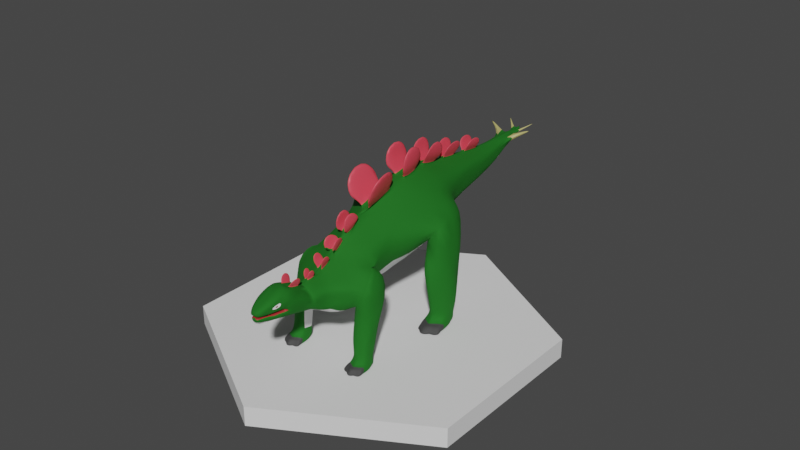 # Source: Stegosaurus.blend  (saved by Blender 3.0.42; exported with 4.5.12 LTS)
import bpy
from mathutils import Matrix  # noqa: F401  (used for matrix-valued properties, if any)

bpy.ops.wm.read_factory_settings(use_empty=True)
scene = bpy.context.scene
scene.name = 'Scene'

# ---- collections
col_collection = bpy.data.collections.new('Collection'); scene.collection.children.link(col_collection)

# ---- materials (node trees are filled in below, after node groups)
mat_green = bpy.data.materials.new('Green')
mat_green.use_transparent_shadow = False
mat_plates = bpy.data.materials.new('Plates')
mat_plates.use_transparent_shadow = False
mat_eyes = bpy.data.materials.new('Eyes')
mat_eyes.use_transparent_shadow = False
mat_lowerbody = bpy.data.materials.new('LowerBody')
mat_lowerbody.use_transparent_shadow = False
mat_spikes = bpy.data.materials.new('Spikes')
mat_spikes.use_transparent_shadow = False
mat_claw = bpy.data.materials.new('Claw')
mat_claw.use_transparent_shadow = False
mat_mouth = bpy.data.materials.new('Mouth')
mat_mouth.use_transparent_shadow = False

# ---- material node trees
mat_green.use_nodes = True; mat_green.node_tree.nodes.clear()
_N = mat_green.node_tree.nodes; _L = mat_green.node_tree.links
n0 = _N.new('ShaderNodeBsdfPrincipled'); n0.name = 'Principled BSDF'; n0.location = (10, 300)
n0.distribution = 'GGX'
n0.subsurface_method = 'RANDOM_WALK_SKIN'
n0.inputs[0].default_value = (0.01456, 0.1878, 0.01599, 1.0)
n0.inputs[1].default_value = 0.4862
n0.inputs[2].default_value = 0.85
n0.inputs[3].default_value = 1.45
n0.inputs[27].default_value = (0.0, 0.0, 0.0, 1.0)
n0.inputs[28].default_value = 1.0
n1 = _N.new('ShaderNodeOutputMaterial'); n1.name = 'Material Output'; n1.location = (300, 300)
_L.new(n0.outputs[0], n1.inputs[0])
n1.is_active_output = True
mat_plates.use_nodes = True; mat_plates.node_tree.nodes.clear()
_N = mat_plates.node_tree.nodes; _L = mat_plates.node_tree.links
n0 = _N.new('ShaderNodeBsdfPrincipled'); n0.name = 'Principled BSDF'; n0.location = (10, 300)
n0.distribution = 'GGX'
n0.subsurface_method = 'RANDOM_WALK_SKIN'
n0.inputs[0].default_value = (0.8, 0.06279, 0.0936, 1.0)
n0.inputs[3].default_value = 1.45
n0.inputs[27].default_value = (0.0, 0.0, 0.0, 1.0)
n0.inputs[28].default_value = 1.0
n1 = _N.new('ShaderNodeOutputMaterial'); n1.name = 'Material Output'; n1.location = (300, 300)
_L.new(n0.outputs[0], n1.inputs[0])
n1.is_active_output = True
mat_eyes.use_nodes = True; mat_eyes.node_tree.nodes.clear()
_N = mat_eyes.node_tree.nodes; _L = mat_eyes.node_tree.links
n0 = _N.new('ShaderNodeBsdfPrincipled'); n0.name = 'Principled BSDF'; n0.location = (10, 300)
n0.distribution = 'GGX'
n0.subsurface_method = 'RANDOM_WALK_SKIN'
n0.inputs[0].default_value = (0.2266, 0.07391, 0.0339, 1.0)
n0.inputs[3].default_value = 1.45
n0.inputs[27].default_value = (0.0, 0.0, 0.0, 1.0)
n0.inputs[28].default_value = 1.0
n1 = _N.new('ShaderNodeOutputMaterial'); n1.name = 'Material Output'; n1.location = (300, 300)
_L.new(n0.outputs[0], n1.inputs[0])
n1.is_active_output = True
mat_lowerbody.use_nodes = True; mat_lowerbody.node_tree.nodes.clear()
_N = mat_lowerbody.node_tree.nodes; _L = mat_lowerbody.node_tree.links
n0 = _N.new('ShaderNodeBsdfPrincipled'); n0.name = 'Principled BSDF'; n0.location = (10, 300)
n0.distribution = 'GGX'
n0.subsurface_method = 'RANDOM_WALK_SKIN'
n0.inputs[3].default_value = 1.45
n0.inputs[27].default_value = (0.0, 0.0, 0.0, 1.0)
n0.inputs[28].default_value = 1.0
n1 = _N.new('ShaderNodeOutputMaterial'); n1.name = 'Material Output'; n1.location = (300, 300)
_L.new(n0.outputs[0], n1.inputs[0])
n1.is_active_output = True
mat_spikes.use_nodes = True; mat_spikes.node_tree.nodes.clear()
_N = mat_spikes.node_tree.nodes; _L = mat_spikes.node_tree.links
n0 = _N.new('ShaderNodeBsdfPrincipled'); n0.name = 'Principled BSDF'; n0.location = (10, 300)
n0.distribution = 'GGX'
n0.subsurface_method = 'RANDOM_WALK_SKIN'
n0.inputs[0].default_value = (0.4412, 0.3998, 0.1424, 1.0)
n0.inputs[3].default_value = 1.45
n0.inputs[27].default_value = (0.0, 0.0, 0.0, 1.0)
n0.inputs[28].default_value = 1.0
n1 = _N.new('ShaderNodeOutputMaterial'); n1.name = 'Material Output'; n1.location = (300, 300)
_L.new(n0.outputs[0], n1.inputs[0])
n1.is_active_output = True
mat_claw.use_nodes = True; mat_claw.node_tree.nodes.clear()
_N = mat_claw.node_tree.nodes; _L = mat_claw.node_tree.links
n0 = _N.new('ShaderNodeBsdfPrincipled'); n0.name = 'Principled BSDF'; n0.location = (10, 300)
n0.distribution = 'GGX'
n0.subsurface_method = 'RANDOM_WALK_SKIN'
n0.inputs[0].default_value = (0.08689, 0.08689, 0.08689, 1.0)
n0.inputs[1].default_value = 0.7156
n0.inputs[2].default_value = 0.8028
n0.inputs[3].default_value = 1.45
n0.inputs[27].default_value = (0.0, 0.0, 0.0, 1.0)
n0.inputs[28].default_value = 1.0
n1 = _N.new('ShaderNodeOutputMaterial'); n1.name = 'Material Output'; n1.location = (300, 300)
_L.new(n0.outputs[0], n1.inputs[0])
n1.is_active_output = True
mat_mouth.use_nodes = True; mat_mouth.node_tree.nodes.clear()
_N = mat_mouth.node_tree.nodes; _L = mat_mouth.node_tree.links
n0 = _N.new('ShaderNodeBsdfPrincipled'); n0.name = 'Principled BSDF'; n0.location = (10, 300)
n0.distribution = 'GGX'
n0.subsurface_method = 'RANDOM_WALK_SKIN'
n0.inputs[0].default_value = (0.3626, 0.0254, 0.02454, 1.0)
n0.inputs[3].default_value = 1.45
n0.inputs[27].default_value = (0.0, 0.0, 0.0, 1.0)
n0.inputs[28].default_value = 1.0
n1 = _N.new('ShaderNodeOutputMaterial'); n1.name = 'Material Output'; n1.location = (300, 300)
_L.new(n0.outputs[0], n1.inputs[0])
n1.is_active_output = True

# ---- world
world_world = bpy.data.worlds.new('World'); scene.world = world_world
world_world.use_nodes = True; world_world.node_tree.nodes.clear()
_N = world_world.node_tree.nodes; _L = world_world.node_tree.links
n0 = _N.new('ShaderNodeOutputWorld'); n0.name = 'World Output'; n0.location = (300, 300)
n1 = _N.new('ShaderNodeBackground'); n1.name = 'Background'; n1.location = (10, 300)
n1.inputs[0].default_value = (0.05088, 0.05088, 0.05088, 1.0)
_L.new(n1.outputs[0], n0.inputs[0])
n0.is_active_output = True
world_world.color = (0.05088, 0.05088, 0.05088)
world_world.use_sun_shadow = False
world_world.sun_shadow_jitter_overblur = 0.0

# ---- meshes
me_cylinder = bpy.data.meshes.new('Cylinder')
me_cylinder.from_pydata([(3.899, 6.982, 2.685), (3.969, 4.195, 1.45), (6.395, 4.123, 1.534), (6.007, 6.979, 2.704), (5.952, 6.381, 3.513), (5.973, 4.895, 3.203), (3.964, 4.78, 3.127), (3.958, 6.391, 3.508), (3.169, 5.217, 13.25), (5.492, 0.4623, 12.03), (4.448, 4.908, 7.258), (3.921, 2.29, 6.487), (5.986, 2.399, 6.662), (6.725, 4.941, 7.111), (6.375, 3.65, 13.23), (3.303, 4.756, 14.57), (2.56, 5.611, 11.46), (3.812, 0.444, 9.633), (0.176, 5.25, 9.543), (0.09384, 2.528, 5.963), (4.607, -3.504, -0.9695), (4.575, -4.952, -1.118), (3.119, -4.921, -1.108), (3.151, -3.473, -0.9598), (2.725, -6.73, 2.473), (3.052, -4.43, 2.525), (4.801, -4.056, 7.231), (4.762, -6.027, 2.598), (4.892, -4.296, 2.609), (3.189, -5.987, 8.285), (4.594, -7.335, 5.758), (2.953, -3.157, -1.676), (2.845, -5.217, -2.515), (4.818, -5.259, -2.528), (4.809, -3.197, -1.688), (2.609, -4.144, 6.16), (-0.07992, -4.431, 2.269), (-0.05602, -3.691, 3.478), (-0.1168, -7.784, 7.531), (-0.08349, -6.877, 9.622), (3.021, -2.342, 7.912), (0.01578, -0.6477, 4.462), (2.876, -0.4588, 13.84), (3.194, 2.422, 15.46), (0.07614, -1.209, 15.35), (0.1521, 1.815, 17.02), (2.939, -4.023, 10.28), (-0.04388, -5.563, 11.34), (2.653, 5.352, 15.73), (2.539, 6.044, 13.81), (0.22, 6.399, 12.45), (2.54, 4.818, 16.6), (0.213, 4.474, 17.61), (1.581, 12.9, 18.9), (1.697, 13.37, 17.54), (0.4017, 13.4, 17.21), (1.498, 12.65, 19.27), (0.397, 12.38, 19.79), (4.613, 16.83, 23.29), (0.9902, 16.89, 21.11), (0.5048, 17.11, 20.76), (0.9129, 16.71, 21.52), (0.5004, 16.6, 21.71), (1.815, -8.292, 2.808), (-0.1686, -8.622, 2.454), (1.807, -9.046, 5.077), (-0.1603, -9.273, 5.799), (1.122, -10.18, 2.894), (-0.1964, -9.862, 2.26), (1.488, -10.57, 4.027), (-0.2018, -10.93, 4.896), (0.9656, -13.37, 2.236), (-0.2653, -12.98, 1.957), (0.8721, -14.56, 3.211), (-0.2654, -13.96, 5.099), (0.8322, -14.58, 3.35), (0.1954, -15.44, 1.611), (-0.3178, -15.18, 1.164), (0.7896, -14.81, 3.09), (-0.3346, -16.37, 2.467), (0.7533, -14.84, 3.199), (1.388, -10.38, 3.338), (1.706, -8.737, 4.352), (0.2119, -15.63, 1.915), (1.232, -13.52, 2.888), (-0.3319, -15.93, 1.463), (1.108, -13.63, 2.916), (0.1564, -8.25, 7.006), (-0.3348, -16.18, 1.836), (-0.3343, -16.14, 1.771), (-0.2706, -13.54, 2.953), (0.4179, -15.66, 2.012), (-0.2718, -13.64, 3.114), (4.849, 3.321, 1.314), (4.888, 4.019, 2.808), (4.83, 1.536, 6.173), (3.744, -5.216, -1.421), (3.82, -5.721, -2.673), (4.728, -5.129, -1.824), (3.332, -5.459, -2.617), (2.949, -5.09, -1.812), (4.319, -5.48, -2.624), (3.827, -5.573, -2.015), (3.388, -5.332, -1.914), (4.278, -5.351, -1.92), (3.326, -5.721, -2.75), (2.739, -5.634, -2.713), (2.844, -5.439, -2.171), (4.313, -5.731, -2.752), (3.809, -6.163, -2.937), (3.816, -6.015, -2.279), (4.81, -5.57, -2.736), (4.72, -5.439, -2.032), (3.382, -5.574, -2.093), (4.272, -5.582, -2.094), (3.73, 4.429, 2.375), (6.176, 4.422, 2.39), (4.173, 3.7, 1.469), (6.103, 3.804, 2.069), (5.622, 3.698, 1.482), (6.321, 3.505, 1.213), (4.869, 3.67, 2.061), (5.522, 4.046, 2.225), (4.299, 4.05, 2.218), (4.105, 3.37, 1.135), (3.853, 3.434, 1.19), (5.584, 3.326, 1.156), (4.776, 2.752, 0.8784), (4.795, 3.052, 1.74), (4.073, 3.57, 2.028), (5.484, 3.625, 2.015), (4.232, 3.671, 1.999), (0.1939, -12.9, 4.706), (0.3033, -11.93, 4.862), (0.09358, -9.773, 5.656), (0.7011, -2.33, 14.14), (0.2255, -6.564, 9.864), (0.6817, 0.8365, 16.33), (0.5214, -4.301, 12.29), (0.4768, 4.035, 17.36), (0.4833, 10.9, 19.32), (0.4976, 16.86, 20.48), (0.9642, 16.55, 21.14), (1.022, 16.65, 20.86), (0.9464, 16.44, 21.33), (0.5004, 16.6, 21.71), (0.9129, 16.71, 21.52), (0.9902, 16.89, 21.11), (0.5048, 17.11, 20.76), (1.319, -13.28, 4.104), (0.8389, -13.7, 4.857), (0.5387, -15.57, 3.304), (0.5368, 18.3, 21.74), (0.5349, 18.08, 22.14), (0.7573, 18.15, 22.01), (0.7816, 18.2, 21.88), (0.5592, 19.01, 22.8), (3.336, 19.55, 24.4), (0.8221, 18.01, 21.72), (0.7608, 17.96, 21.93), (-0.02962, -10.26, 5.369), (0.2014, -11.94, 4.879), (0.2815, -13.15, 5.121), (0.1204, -12.89, 4.751), (0.3606, -11.79, 5.331), (0.5066, -11.79, 5.336), (0.3943, -13.16, 5.08), (0.7138, -12.57, 6.158), (0.1161, -8.799, 6.301), (0.3516, -10.84, 4.803), (0.003439, -9.776, 5.678), (0.03174, -9.714, 6.002), (-0.09817, -10.25, 5.391), (-0.06218, -10.64, 5.557), (0.2013, -9.719, 6.009), (0.068, -10.66, 5.556), (0.2866, -10.65, 6.709), (0.2097, -7.66, 8.013), (0.196, -9.266, 5.801), (0.06823, -8.247, 6.991), (0.03311, -8.791, 6.288), (0.3338, -8.402, 7.476), (0.2798, -9.494, 6.855), (0.4585, -8.398, 7.496), (0.3972, -9.496, 6.875), (0.5166, -9.584, 8.028), (0.7191, -0.3899, 15.62), (0.4173, -5.747, 11.01), (0.3161, -2.331, 14.2), (0.2619, -4.344, 12.4), (1.005, -6.391, 13.17), (1.095, -3.062, 16.15), (1.467, -3.016, 16.12), (1.434, -6.32, 13.0), (2.073, -6.242, 16.76), (0.2218, -5.762, 11.02), (0.1462, -6.649, 9.928), (0.1437, -6.991, 9.014), (-0.03968, -5.351, 11.29), (0.3766, -7.554, 9.96), (0.3781, -5.879, 11.7), (0.5085, -7.42, 9.848), (0.7055, -5.853, 11.71), (0.2744, -8.173, 12.34), (0.0548, -6.989, 9.115), (0.01787, -7.648, 7.969), (0.3823, -7.755, 7.495), (0.4552, -6.652, 9.403), (0.2807, -7.296, 9.582), (0.2266, -8.261, 7.905), (0.5076, -8.278, 7.969), (0.4109, -7.299, 9.435), (0.6024, -9.005, 9.412), (0.4547, 0.7796, 16.43), (0.4185, -0.408, 15.66), (1.034, -1.145, 15.18), (0.4902, 2.305, 17.06), (0.9176, 0.9566, 18.41), (1.056, -2.082, 16.55), (1.441, -2.091, 16.33), (1.343, 1.126, 18.2), (1.086, -2.055, 19.87), (0.4045, 2.302, 17.08), (0.3986, 4.022, 17.4), (0.8435, 1.915, 16.8), (0.4257, 5.78, 17.91), (1.071, 1.457, 18.14), (1.061, 4.494, 18.7), (1.223, 1.463, 18.11), (1.199, 4.518, 18.64), (1.086, 2.751, 20.77), (0.3049, 8.44, 18.65), (0.4486, 7.177, 18.29), (0.3954, 7.164, 18.33), (0.3588, 5.775, 17.93), (0.6388, 4.55, 17.47), (0.4931, 9.204, 18.88), (0.7854, 7.667, 19.48), (0.7169, 5.064, 18.72), (0.8421, 5.072, 18.69), (0.8852, 7.691, 19.41), (1.154, 6.281, 20.72), (0.5863, 8.492, 18.58), (0.5302, 12.43, 19.71), (0.3593, 9.236, 18.85), (0.4187, 10.91, 19.35), (0.8776, 11.05, 20.31), (0.7934, 8.684, 19.61), (0.9473, 8.685, 19.56), (0.943, 11.08, 20.21), (0.9558, 9.585, 21.08), (0.1182, -16.21, 2.172), (0.9381, -14.44, 3.199), (0.8663, -14.48, 3.542), (0.6626, -14.96, 2.947), (0.7129, -14.98, 3.115), (0.1258, -15.88, 1.869), (0.09589, -15.66, 1.508), (0.6234, -14.38, 1.9), (-0.3003, -14.42, 1.339), (0.6653, -14.61, 2.355)], [], [(13, 5, 4), (11, 94, 95), (12, 94, 5), (7, 3, 0), (1, 129, 115), (116, 2, 3), (16, 9, 8), (6, 10, 7), (28, 21, 20), (0, 1, 115), (10, 17, 16), (13, 9, 12), (13, 16, 14), (12, 17, 95), (24, 37, 35), (30, 35, 24), (107, 103, 100), (21, 27, 96), (26, 35, 29), (25, 26, 28), (25, 20, 23), (25, 24, 35), (20, 31, 23), (31, 100, 22), (98, 33, 34), (17, 9, 40), (46, 207, 29), (177, 211, 210), (16, 50, 49), (48, 56, 51), (213, 218, 217), (46, 9, 42), (196, 201, 199), (189, 191, 188), (46, 215, 198), (43, 215, 42), (43, 9, 14), (15, 43, 14), (29, 206, 30), (27, 26, 30), (223, 226, 227), (55, 49, 50), (15, 51, 43), (53, 144, 56), (56, 243, 242), (65, 169, 69), (24, 64, 36), (142, 143, 58), (65, 206, 178), (40, 29, 35), (143, 60, 59), (141, 54, 55), (60, 145, 148), (67, 64, 63), (63, 30, 82), (87, 181, 183), (71, 81, 84), (149, 84, 81), (134, 175, 160), (169, 149, 69), (257, 77, 76), (76, 259, 258), (80, 73, 75), (74, 151, 150), (133, 166, 132), (82, 69, 81), (63, 81, 67), (260, 76, 258), (92, 91, 88), (11, 95, 17), (121, 130, 122), (22, 25, 23), (27, 24, 96), (112, 33, 98), (102, 114, 104), (99, 106, 32), (103, 102, 96), (104, 98, 96), (114, 111, 112), (105, 110, 113), (107, 105, 113), (110, 108, 114), (32, 107, 100), (111, 101, 33), (104, 112, 98), (108, 97, 101), (97, 105, 99), (113, 102, 103), (2, 118, 120), (123, 121, 94), (118, 126, 120), (121, 131, 128), (129, 124, 131), (128, 126, 130), (122, 116, 5), (128, 124, 127), (117, 125, 1), (123, 129, 131), (93, 126, 127), (119, 120, 126), (93, 124, 117), (122, 118, 116), (51, 224, 43), (8, 49, 15), (17, 18, 16), (62, 146, 145), (61, 144, 58), (143, 59, 58), (144, 142, 58), (59, 61, 58), (59, 148, 147), (61, 147, 146), (149, 253, 252), (151, 254, 255), (253, 151, 255), (91, 252, 254), (158, 155, 157), (154, 155, 156), (159, 154, 153), (152, 155, 158), (148, 153, 152), (152, 153, 156), (155, 152, 156), (153, 154, 156), (155, 154, 157), (146, 158, 159), (154, 159, 157), (159, 158, 157), (89, 256, 83), (34, 101, 99), (117, 1, 119), (40, 19, 17), (54, 48, 49), (143, 53, 54), (67, 72, 68), (29, 40, 46), (7, 13, 4), (8, 14, 16), (26, 29, 30), (144, 61, 62), (161, 169, 70), (132, 74, 150), (161, 74, 163), (133, 150, 169), (165, 164, 167), (132, 162, 163), (161, 162, 164), (133, 164, 165), (162, 166, 167), (164, 162, 167), (166, 165, 167), (170, 178, 66), (160, 70, 169), (172, 66, 70), (134, 169, 178), (173, 175, 176), (170, 173, 171), (160, 173, 172), (134, 171, 174), (171, 173, 176), (175, 174, 176), (174, 171, 176), (87, 38, 179), (180, 178, 168), (180, 38, 66), (168, 206, 87), (181, 182, 185), (179, 182, 181), (87, 184, 168), (168, 182, 180), (184, 183, 185), (183, 181, 185), (182, 184, 185), (188, 215, 44), (189, 44, 47), (189, 198, 138), (135, 198, 215), (193, 192, 194), (138, 190, 189), (135, 191, 192), (138, 192, 193), (192, 191, 194), (190, 193, 194), (191, 190, 194), (196, 47, 39), (136, 39, 207), (195, 198, 47), (187, 207, 198), (202, 200, 203), (187, 200, 202), (195, 199, 200), (187, 201, 136), (200, 199, 203), (201, 202, 203), (199, 201, 203), (205, 39, 38), (205, 206, 177), (204, 207, 39), (177, 207, 197), (211, 208, 212), (177, 209, 205), (205, 208, 204), (204, 211, 197), (208, 209, 212), (210, 211, 212), (209, 210, 212), (213, 44, 214), (214, 215, 186), (213, 224, 45), (137, 215, 224), (219, 220, 221), (137, 219, 186), (186, 218, 214), (213, 220, 137), (218, 219, 221), (220, 217, 221), (217, 218, 221), (223, 45, 222), (216, 45, 224), (139, 52, 223), (139, 224, 235), (226, 228, 230), (139, 228, 216), (216, 226, 222), (139, 227, 229), (229, 227, 230), (227, 226, 230), (228, 229, 230), (245, 247, 246), (232, 239, 225), (234, 231, 52), (234, 235, 225), (232, 235, 242), (232, 231, 233), (238, 239, 241), (233, 238, 237), (233, 240, 232), (225, 238, 234), (239, 240, 241), (237, 238, 241), (240, 237, 241), (140, 242, 243), (245, 231, 244), (245, 243, 57), (236, 231, 242), (246, 247, 250), (245, 249, 140), (140, 248, 236), (236, 247, 244), (247, 248, 250), (248, 249, 250), (249, 246, 250), (260, 71, 84), (91, 151, 251), (251, 79, 88), (75, 252, 253), (78, 255, 254), (80, 253, 255), (78, 252, 73), (258, 72, 71), (81, 69, 169), (83, 257, 76), (85, 256, 89), (41, 35, 37), (24, 22, 96), (88, 91, 251), (27, 30, 24), (86, 90, 84), (13, 12, 5), (11, 6, 94), (12, 95, 94), (7, 4, 3), (1, 125, 129), (3, 4, 5), (5, 116, 3), (16, 17, 9), (6, 11, 10), (28, 27, 21), (115, 6, 0), (6, 7, 0), (10, 11, 17), (13, 14, 9), (13, 10, 16), (12, 9, 17), (24, 36, 37), (30, 29, 35), (107, 113, 103), (25, 35, 26), (25, 28, 20), (20, 34, 31), (22, 23, 31), (31, 32, 100), (20, 21, 34), (21, 98, 34), (46, 198, 207), (177, 197, 211), (16, 18, 50), (48, 53, 56), (213, 214, 218), (46, 40, 9), (196, 136, 201), (189, 190, 191), (46, 42, 215), (43, 224, 215), (43, 42, 9), (29, 207, 206), (27, 28, 26), (223, 222, 226), (55, 54, 49), (15, 48, 51), (53, 142, 144), (235, 51, 242), (51, 56, 242), (65, 178, 169), (24, 63, 64), (65, 30, 206), (143, 141, 60), (141, 143, 54), (60, 62, 145), (67, 68, 64), (24, 30, 63), (30, 65, 82), (87, 179, 181), (71, 67, 81), (81, 69, 149), (149, 86, 84), (134, 174, 175), (169, 150, 149), (257, 85, 77), (76, 77, 259), (80, 78, 73), (74, 79, 151), (133, 165, 166), (82, 65, 69), (63, 82, 81), (260, 83, 76), (92, 86, 91), (121, 128, 130), (22, 24, 25), (112, 111, 33), (102, 110, 114), (99, 105, 106), (96, 22, 103), (22, 100, 103), (21, 96, 98), (96, 102, 104), (114, 108, 111), (105, 109, 110), (107, 106, 105), (110, 109, 108), (32, 106, 107), (111, 108, 101), (104, 114, 112), (108, 109, 97), (97, 109, 105), (113, 110, 102), (2, 116, 118), (94, 6, 123), (6, 115, 123), (118, 130, 126), (121, 123, 131), (129, 125, 124), (128, 127, 126), (5, 94, 122), (94, 121, 122), (128, 131, 124), (117, 124, 125), (123, 115, 129), (93, 119, 126), (119, 2, 120), (93, 127, 124), (122, 130, 118), (51, 235, 224), (8, 16, 49), (49, 48, 15), (17, 19, 18), (62, 61, 146), (59, 60, 148), (61, 59, 147), (149, 150, 253), (151, 91, 254), (253, 150, 151), (153, 145, 159), (145, 146, 159), (158, 147, 148), (148, 152, 158), (148, 145, 153), (146, 147, 158), (84, 90, 260), (90, 89, 83), (260, 90, 83), (32, 31, 99), (31, 34, 99), (34, 33, 101), (101, 97, 99), (1, 0, 3), (3, 2, 1), (2, 119, 1), (119, 93, 117), (40, 41, 19), (54, 53, 48), (143, 142, 53), (67, 71, 72), (7, 10, 13), (8, 15, 14), (62, 57, 144), (57, 243, 144), (243, 56, 144), (161, 133, 169), (132, 163, 74), (161, 70, 74), (133, 132, 150), (132, 166, 162), (161, 163, 162), (133, 161, 164), (170, 134, 178), (160, 172, 70), (172, 170, 66), (134, 160, 169), (170, 172, 173), (160, 175, 173), (134, 170, 171), (87, 206, 38), (180, 66, 178), (180, 179, 38), (168, 178, 206), (179, 180, 182), (87, 183, 184), (168, 184, 182), (188, 135, 215), (189, 188, 44), (189, 47, 198), (135, 138, 198), (138, 193, 190), (135, 188, 191), (138, 135, 192), (196, 195, 47), (136, 196, 39), (195, 187, 198), (187, 136, 207), (187, 195, 200), (195, 196, 199), (187, 202, 201), (205, 204, 39), (205, 38, 206), (204, 197, 207), (177, 206, 207), (177, 210, 209), (205, 209, 208), (204, 208, 211), (213, 45, 44), (214, 44, 215), (213, 137, 224), (137, 186, 215), (137, 220, 219), (186, 219, 218), (213, 217, 220), (223, 52, 45), (216, 222, 45), (139, 235, 52), (139, 216, 224), (139, 229, 228), (216, 228, 226), (139, 223, 227), (245, 244, 247), (232, 240, 239), (234, 233, 231), (234, 52, 235), (232, 225, 235), (232, 242, 231), (233, 234, 238), (233, 237, 240), (225, 239, 238), (140, 236, 242), (245, 57, 231), (245, 140, 243), (236, 244, 231), (245, 246, 249), (140, 249, 248), (236, 248, 247), (260, 258, 71), (75, 73, 252), (78, 80, 255), (80, 75, 253), (78, 254, 252), (258, 259, 72), (169, 70, 68), (68, 67, 169), (67, 81, 169), (83, 256, 257), (85, 257, 256), (41, 40, 35), (86, 92, 90), (149, 252, 91, 86), (251, 151, 79)])
me_cylinder.polygons.foreach_set('use_smooth', [True] * 495)
me_cylinder.polygons.foreach_set('material_index', [0, 0, 0, 0, 5, 0, 0, 3, 0, 0, 3, 0, 0, 0, 3, 0, 5, 0, 0, 0, 0, 3, 0, 0, 0, 0, 0, 1, 3, 0, 1, 0, 1, 1, 0, 0, 0, 0, 0, 0, 1, 3, 0, 0, 0, 0, 3, 4, 0, 0, 3, 3, 0, 3, 0, 1, 0, 0, 1, 0, 3, 3, 2, 0, 1, 0, 0, 0, 6, 0, 5, 3, 0, 5, 5, 5, 0, 0, 5, 5, 5, 5, 5, 5, 5, 5, 5, 5, 5, 0, 5, 5, 5, 5, 0, 5, 5, 5, 5, 5, 5, 5, 0, 0, 3, 0, 4, 4, 4, 4, 0, 0, 0, 0, 0, 0, 4, 0, 0, 3, 0, 0, 3, 0, 4, 0, 4, 4, 6, 0, 0, 3, 0, 0, 3, 0, 0, 0, 0, 0, 0, 0, 0, 0, 1, 1, 1, 1, 1, 1, 1, 0, 0, 0, 0, 1, 1, 1, 1, 1, 1, 1, 0, 0, 0, 0, 1, 1, 1, 1, 1, 1, 1, 0, 0, 0, 0, 1, 1, 1, 1, 1, 1, 1, 0, 0, 0, 0, 1, 1, 1, 1, 1, 1, 1, 0, 0, 0, 0, 1, 0, 1, 1, 1, 1, 1, 0, 0, 0, 0, 1, 1, 1, 1, 1, 1, 1, 0, 0, 0, 0, 1, 1, 1, 1, 1, 1, 1, 1, 1, 0, 0, 0, 0, 1, 1, 1, 1, 1, 1, 1, 0, 0, 0, 0, 1, 1, 1, 1, 1, 1, 1, 0, 0, 0, 3, 3, 3, 3, 3, 0, 0, 0, 3, 0, 0, 0, 6, 0, 0, 0, 0, 5, 0, 0, 0, 3, 0, 0, 0, 3, 0, 0, 0, 3, 0, 5, 0, 0, 0, 0, 0, 0, 0, 0, 1, 3, 0, 1, 0, 1, 1, 0, 0, 0, 0, 0, 1, 3, 0, 0, 0, 0, 0, 3, 0, 3, 3, 0, 3, 0, 0, 1, 0, 0, 0, 1, 0, 3, 3, 2, 0, 1, 0, 0, 0, 6, 5, 3, 5, 5, 5, 0, 0, 0, 0, 5, 5, 5, 5, 5, 5, 5, 5, 5, 5, 5, 0, 0, 5, 5, 5, 5, 0, 0, 5, 5, 5, 5, 5, 5, 5, 0, 0, 0, 3, 0, 0, 0, 0, 0, 0, 0, 0, 3, 3, 0, 0, 6, 6, 6, 0, 0, 0, 0, 0, 0, 0, 0, 3, 0, 0, 3, 0, 0, 0, 0, 0, 0, 0, 0, 0, 1, 1, 1, 0, 0, 0, 0, 1, 1, 1, 0, 0, 0, 0, 1, 1, 1, 0, 0, 0, 0, 1, 1, 1, 0, 0, 0, 0, 1, 1, 1, 0, 0, 0, 0, 0, 1, 1, 0, 0, 0, 0, 1, 1, 1, 0, 0, 0, 0, 1, 1, 1, 1, 1, 0, 0, 0, 0, 1, 1, 1, 0, 0, 0, 0, 1, 1, 1, 0, 3, 3, 3, 3, 3, 0, 0, 0, 0, 0, 3, 6, 0, 0])
_uv = me_cylinder.uv_layers.new(name='UVMap')
_uv.uv.foreach_set('vector', [0.875, 0.9569, 0.625, 0.6441, 0.875, 0.6441, 0.375, 0.9569, 0.4932, 0.6441, 0.4932, 0.9569, 0.625, 0.9569, 0.4932, 0.6441, 0.625, 0.6441, 0.125, 0.6441, 0.875, 0.6441, 0.125, 0.6441, 0.375, 0.6441, 0.375, 0.6441, 0.375, 0.6441, 0.625, 0.6441, 0.625, 0.6441, 0.875, 0.6441, 0.125, 1.0, 0.375, 1.0, 0.125, 1.0, 0.375, 0.6441, 0.125, 0.9569, 0.125, 0.6441, 0.875, 1.0, 0.625, 0.5, 0.875, 0.5, 0.125, 0.6441, 0.375, 0.6441, 0.375, 0.6441, 0.125, 0.9569, 0.375, 1.0, 0.125, 1.0, 0.875, 0.9569, 0.625, 1.0, 0.625, 0.9569, 0.875, 0.9569, 0.125, 1.0, 0.875, 1.0, 0.625, 0.9569, 0.4932, 1.0, 0.4932, 0.9569, 0.375, 1.0, 0.125, 1.0, 0.125, 1.0, 0.375, 1.0, 0.1374, 1.0, 0.3629, 1.0, 0.375, 0.5, 0.4375, 0.5, 0.375, 0.5, 0.625, 0.5, 0.625, 1.0, 0.5, 0.5, 0.875, 1.0, 0.1374, 1.0, 0.125, 1.0, 0.125, 1.0, 0.875, 1.0, 0.875, 1.0, 0.125, 1.0, 0.875, 0.5, 0.125, 0.5, 0.125, 1.0, 0.375, 1.0, 0.125, 1.0, 0.875, 0.5, 0.125, 0.5, 0.125, 0.5, 0.125, 0.5, 0.375, 0.5, 0.375, 0.5, 0.625, 0.5, 0.625, 0.5, 0.875, 0.5, 0.375, 1.0, 0.375, 1.0, 0.375, 1.0, 0.125, 1.0, 0.125, 1.0, 0.125, 1.0, 0.3564, 1.0, 0.1438, 1.0, 0.3564, 1.0, 0.125, 1.0, 0.125, 1.0, 0.125, 1.0, 0.875, 1.0, 0.875, 1.0, 0.875, 1.0, 0.8538, 1.0, 0.6462, 1.0, 0.8538, 1.0, 0.125, 1.0, 0.375, 1.0, 0.125, 1.0, 0.125, 1.0, 0.125, 1.0, 0.125, 1.0, 0.125, 1.0, 0.125, 1.0, 0.125, 1.0, 0.125, 1.0, 0.125, 1.0, 0.125, 1.0, 0.875, 1.0, 0.625, 1.0, 0.625, 1.0, 0.875, 1.0, 0.625, 1.0, 0.875, 1.0, 0.875, 1.0, 0.875, 1.0, 0.875, 1.0, 0.125, 1.0, 0.375, 1.0, 0.375, 1.0, 0.625, 1.0, 0.875, 1.0, 0.625, 1.0, 0.875, 1.0, 0.875, 1.0, 0.875, 1.0, 0.125, 1.0, 0.125, 1.0, 0.125, 1.0, 0.875, 1.0, 0.875, 1.0, 0.875, 1.0, 0.875, 1.0, 0.875, 1.0, 0.875, 1.0, 0.875, 1.0, 0.875, 1.0, 0.875, 1.0, 0.375, 1.0, 0.375, 1.0, 0.375, 1.0, 0.375, 1.0, 0.375, 1.0, 0.375, 1.0, 0.875, 1.0, 0.125, 1.0, 0.875, 1.0, 0.375, 1.0, 0.375, 1.0, 0.375, 1.0, 0.375, 1.0, 0.375, 1.0, 0.375, 1.0, 0.125, 1.0, 0.125, 1.0, 0.125, 1.0, 0.125, 1.0, 0.125, 1.0, 0.125, 1.0, 0.0, 0.0, 0.0, 0.0, 0.0, 0.0, 0.375, 1.0, 0.375, 1.0, 0.3772, 1.0, 0.3772, 1.0, 0.375, 1.0, 0.3763, 1.0, 0.375, 1.0, 0.375, 1.0, 0.375, 1.0, 0.375, 1.0, 0.375, 1.0, 0.375, 1.0, 0.375, 1.0, 0.375, 1.0, 0.375, 1.0, 0.375, 1.0, 0.375, 1.0, 0.375, 1.0, 0.375, 1.0, 0.375, 1.0, 0.375, 1.0, 0.375, 1.0, 0.375, 1.0, 0.375, 1.0, 0.375, 1.0, 0.375, 1.0, 0.375, 1.0, 0.375, 1.0, 0.375, 1.0, 0.375, 1.0, 0.375, 1.0, 0.375, 1.0, 0.375, 1.0, 0.375, 1.0, 0.375, 1.0, 0.375, 1.0, 0.3763, 1.0, 0.375, 1.0, 0.375, 1.0, 0.3772, 1.0, 0.375, 1.0, 0.375, 1.0, 0.375, 1.0, 0.375, 1.0, 0.375, 1.0, 0.0, 0.0, 0.0, 0.0, 0.0, 0.0, 0.375, 0.9569, 0.4932, 0.9569, 0.375, 1.0, 0.4932, 0.6441, 0.5591, 0.6441, 0.5591, 0.6441, 0.375, 0.5, 0.125, 1.0, 0.125, 0.5, 0.625, 1.0, 0.375, 1.0, 0.5, 0.5, 0.625, 0.5, 0.625, 0.5, 0.625, 0.5, 0.5, 0.5, 0.5625, 0.5, 0.5625, 0.5, 0.0, 0.0, 0.0, 0.0, 0.0, 0.0, 0.4375, 0.5, 0.5, 0.5, 0.5, 0.5, 0.5625, 0.5, 0.625, 0.5, 0.5, 0.5, 0.5625, 0.5, 0.625, 0.5, 0.625, 0.5, 0.4375, 0.5, 0.5, 0.5, 0.4375, 0.5, 0.375, 0.5, 0.4375, 0.5, 0.4375, 0.5, 0.5, 0.5, 0.5625, 0.5, 0.5625, 0.5, 0.375, 0.5, 0.375, 0.5, 0.375, 0.5, 0.0, 0.0, 0.0, 0.0, 0.0, 0.0, 0.5625, 0.5, 0.625, 0.5, 0.625, 0.5, 0.0, 0.0, 0.0, 0.0, 0.0, 0.0, 0.0, 0.0, 0.0, 0.0, 0.0, 0.0, 0.4375, 0.5, 0.5, 0.5, 0.4375, 0.5, 0.625, 0.6441, 0.625, 0.6441, 0.625, 0.6441, 0.4341, 0.6441, 0.4932, 0.6441, 0.4932, 0.6441, 0.625, 0.6441, 0.5591, 0.6441, 0.625, 0.6441, 0.4932, 0.6441, 0.4341, 0.6441, 0.4932, 0.6441, 0.375, 0.6441, 0.4341, 0.6441, 0.4341, 0.6441, 0.4932, 0.6441, 0.5591, 0.6441, 0.5591, 0.6441, 0.5591, 0.6441, 0.625, 0.6441, 0.625, 0.6441, 0.4932, 0.6441, 0.4341, 0.6441, 0.4932, 0.6441, 0.0, 0.0, 0.0, 0.0, 0.0, 0.0, 0.4341, 0.6441, 0.375, 0.6441, 0.4341, 0.6441, 0.0, 0.0, 0.0, 0.0, 0.0, 0.0, 0.0, 0.0, 0.0, 0.0, 0.0, 0.0, 0.0, 0.0, 0.0, 0.0, 0.0, 0.0, 0.5591, 0.6441, 0.625, 0.6441, 0.625, 0.6441, 0.875, 1.0, 0.875, 1.0, 0.875, 1.0, 0.125, 1.0, 0.125, 1.0, 0.875, 1.0, 0.375, 1.0, 0.125, 1.0, 0.125, 1.0, 0.875, 1.0, 0.875, 1.0, 0.875, 1.0, 0.875, 1.0, 0.875, 1.0, 0.875, 1.0, 0.125, 1.0, 0.125, 1.0, 0.125, 1.0, 0.875, 1.0, 0.875, 1.0, 0.875, 1.0, 0.125, 1.0, 0.875, 1.0, 0.125, 1.0, 0.125, 1.0, 0.125, 1.0, 0.125, 1.0, 0.875, 1.0, 0.125, 1.0, 0.875, 1.0, 0.375, 1.0, 0.375, 1.0, 0.375, 1.0, 0.375, 1.0, 0.375, 1.0, 0.375, 1.0, 0.375, 1.0, 0.375, 1.0, 0.375, 1.0, 0.375, 1.0, 0.375, 1.0, 0.375, 1.0, 0.125, 1.0, 0.125, 1.0, 0.125, 1.0, 0.5, 1.0, 0.125, 1.0, 0.875, 1.0, 0.875, 1.0, 0.875, 1.0, 0.875, 1.0, 0.125, 1.0, 0.125, 1.0, 0.125, 1.0, 0.0, 0.0, 0.0, 0.0, 0.0, 0.0, 0.0, 0.0, 0.0, 0.0, 0.0, 0.0, 0.125, 1.0, 0.125, 1.0, 0.125, 1.0, 0.875, 1.0, 0.875, 1.0, 0.875, 1.0, 0.125, 1.0, 0.5, 1.0, 0.125, 1.0, 0.875, 1.0, 0.125, 1.0, 0.875, 1.0, 0.5, 1.0, 0.5, 1.0, 0.5, 1.0, 0.5, 1.0, 0.125, 1.0, 0.5, 1.0, 0.0, 0.0, 0.1875, 0.5, 0.375, 1.0, 0.875, 0.5, 0.0, 0.0, 0.0, 0.0, 0.0, 0.0, 0.375, 0.6441, 0.0, 0.0, 0.375, 1.0, 0.375, 1.0, 0.375, 1.0, 0.125, 1.0, 0.875, 1.0, 0.125, 1.0, 0.125, 1.0, 0.875, 1.0, 0.125, 1.0, 0.375, 1.0, 0.375, 1.0, 0.375, 1.0, 0.125, 1.0, 0.0, 0.0, 0.125, 1.0, 0.125, 0.6441, 0.875, 0.9569, 0.875, 0.6441, 0.125, 1.0, 0.875, 1.0, 0.125, 1.0, 0.875, 1.0, 0.875, 1.0, 0.625, 1.0, 0.875, 1.0, 0.875, 1.0, 0.875, 1.0, 0.375, 1.0, 0.375, 1.0, 0.375, 1.0, 0.375, 1.0, 0.375, 1.0, 0.375, 1.0, 0.375, 1.0, 0.375, 1.0, 0.375, 1.0, 0.375, 1.0, 0.375, 1.0, 0.375, 1.0, 0.375, 1.0, 0.375, 1.0, 0.375, 1.0, 0.375, 1.0, 0.375, 1.0, 0.375, 1.0, 0.375, 1.0, 0.375, 1.0, 0.375, 1.0, 0.375, 1.0, 0.375, 1.0, 0.375, 1.0, 0.375, 1.0, 0.375, 1.0, 0.375, 1.0, 0.375, 1.0, 0.375, 1.0, 0.375, 1.0, 0.375, 1.0, 0.375, 1.0, 0.375, 1.0, 0.375, 1.0, 0.375, 1.0, 0.375, 1.0, 0.375, 1.0, 0.375, 1.0, 0.375, 1.0, 0.375, 1.0, 0.375, 1.0, 0.375, 1.0, 0.375, 1.0, 0.375, 1.0, 0.375, 1.0, 0.375, 1.0, 0.375, 1.0, 0.375, 1.0, 0.375, 1.0, 0.375, 1.0, 0.375, 1.0, 0.375, 1.0, 0.375, 1.0, 0.375, 1.0, 0.375, 1.0, 0.375, 1.0, 0.375, 1.0, 0.375, 1.0, 0.375, 1.0, 0.375, 1.0, 0.375, 1.0, 0.375, 1.0, 0.375, 1.0, 0.375, 1.0, 0.375, 1.0, 0.375, 1.0, 0.375, 1.0, 0.375, 1.0, 0.375, 1.0, 0.375, 1.0, 0.375, 1.0, 0.375, 1.0, 0.375, 1.0, 0.375, 1.0, 0.375, 1.0, 0.375, 1.0, 0.375, 1.0, 0.375, 1.0, 0.375, 1.0, 0.375, 1.0, 0.375, 1.0, 0.375, 1.0, 0.375, 1.0, 0.375, 1.0, 0.375, 1.0, 0.375, 1.0, 0.375, 1.0, 0.375, 1.0, 0.375, 1.0, 0.375, 1.0, 0.375, 1.0, 0.375, 1.0, 0.375, 1.0, 0.375, 1.0, 0.375, 1.0, 0.375, 1.0, 0.375, 1.0, 0.375, 1.0, 0.375, 1.0, 0.125, 1.0, 0.125, 1.0, 0.125, 1.0, 0.125, 1.0, 0.125, 1.0, 0.125, 1.0, 0.125, 1.0, 0.125, 1.0, 0.125, 1.0, 0.125, 1.0, 0.125, 1.0, 0.125, 1.0, 0.125, 1.0, 0.125, 1.0, 0.125, 1.0, 0.125, 1.0, 0.125, 1.0, 0.125, 1.0, 0.125, 1.0, 0.125, 1.0, 0.125, 1.0, 0.125, 1.0, 0.125, 1.0, 0.125, 1.0, 0.125, 1.0, 0.125, 1.0, 0.125, 1.0, 0.125, 1.0, 0.125, 1.0, 0.125, 1.0, 0.125, 1.0, 0.125, 1.0, 0.125, 1.0, 0.125, 1.0, 0.125, 1.0, 0.125, 1.0, 0.125, 1.0, 0.125, 1.0, 0.125, 1.0, 0.125, 1.0, 0.125, 1.0, 0.125, 1.0, 0.125, 1.0, 0.125, 1.0, 0.125, 1.0, 0.125, 1.0, 0.125, 1.0, 0.125, 1.0, 0.125, 1.0, 0.125, 1.0, 0.125, 1.0, 0.125, 1.0, 0.125, 1.0, 0.125, 1.0, 0.125, 1.0, 0.125, 1.0, 0.125, 1.0, 0.125, 1.0, 0.125, 1.0, 0.125, 1.0, 0.125, 1.0, 0.125, 1.0, 0.125, 1.0, 0.125, 1.0, 0.125, 1.0, 0.125, 1.0, 0.3565, 1.0, 0.125, 1.0, 0.375, 1.0, 0.3565, 1.0, 0.375, 1.0, 0.3564, 1.0, 0.1436, 1.0, 0.125, 1.0, 0.125, 1.0, 0.3564, 1.0, 0.125, 1.0, 0.1438, 1.0, 0.1438, 1.0, 0.1436, 1.0, 0.1438, 1.0, 0.3564, 1.0, 0.3565, 1.0, 0.3565, 1.0, 0.3565, 1.0, 0.1436, 1.0, 0.1436, 1.0, 0.1436, 1.0, 0.1438, 1.0, 0.1438, 1.0, 0.1436, 1.0, 0.3565, 1.0, 0.1436, 1.0, 0.3564, 1.0, 0.1438, 1.0, 0.3564, 1.0, 0.3565, 1.0, 0.3564, 1.0, 0.3565, 1.0, 0.8538, 1.0, 0.625, 1.0, 0.6462, 1.0, 0.6462, 1.0, 0.625, 1.0, 0.6462, 1.0, 0.8538, 1.0, 0.875, 1.0, 0.875, 1.0, 0.8538, 1.0, 0.625, 1.0, 0.875, 1.0, 0.6462, 1.0, 0.8538, 1.0, 0.6462, 1.0, 0.8538, 1.0, 0.6462, 1.0, 0.6462, 1.0, 0.6462, 1.0, 0.6462, 1.0, 0.6462, 1.0, 0.8538, 1.0, 0.8538, 1.0, 0.8538, 1.0, 0.6462, 1.0, 0.6462, 1.0, 0.6462, 1.0, 0.8538, 1.0, 0.8538, 1.0, 0.8538, 1.0, 0.8538, 1.0, 0.6462, 1.0, 0.8538, 1.0, 0.875, 1.0, 0.875, 1.0, 0.875, 1.0, 0.875, 1.0, 0.875, 1.0, 0.875, 1.0, 0.875, 1.0, 0.875, 1.0, 0.875, 1.0, 0.875, 1.0, 0.875, 1.0, 0.875, 1.0, 0.875, 1.0, 0.875, 1.0, 0.875, 1.0, 0.875, 1.0, 0.875, 1.0, 0.875, 1.0, 0.875, 1.0, 0.875, 1.0, 0.875, 1.0, 0.875, 1.0, 0.875, 1.0, 0.875, 1.0, 0.875, 1.0, 0.875, 1.0, 0.875, 1.0, 0.875, 1.0, 0.875, 1.0, 0.875, 1.0, 0.875, 1.0, 0.875, 1.0, 0.875, 1.0, 0.875, 1.0, 0.875, 1.0, 0.875, 1.0, 0.875, 1.0, 0.875, 1.0, 0.875, 1.0, 0.875, 1.0, 0.875, 1.0, 0.875, 1.0, 0.875, 1.0, 0.875, 1.0, 0.875, 1.0, 0.875, 1.0, 0.875, 1.0, 0.875, 1.0, 0.875, 1.0, 0.875, 1.0, 0.875, 1.0, 0.875, 1.0, 0.875, 1.0, 0.875, 1.0, 0.875, 1.0, 0.875, 1.0, 0.875, 1.0, 0.875, 1.0, 0.875, 1.0, 0.875, 1.0, 0.875, 1.0, 0.875, 1.0, 0.875, 1.0, 0.875, 1.0, 0.875, 1.0, 0.875, 1.0, 0.875, 1.0, 0.875, 1.0, 0.875, 1.0, 0.875, 1.0, 0.875, 1.0, 0.875, 1.0, 0.875, 1.0, 0.875, 1.0, 0.875, 1.0, 0.875, 1.0, 0.875, 1.0, 0.875, 1.0, 0.875, 1.0, 0.875, 1.0, 0.875, 1.0, 0.875, 1.0, 0.875, 1.0, 0.875, 1.0, 0.875, 1.0, 0.875, 1.0, 0.875, 1.0, 0.875, 1.0, 0.875, 1.0, 0.875, 1.0, 0.875, 1.0, 0.875, 1.0, 0.875, 1.0, 0.875, 1.0, 0.875, 1.0, 0.875, 1.0, 0.875, 1.0, 0.875, 1.0, 0.875, 1.0, 0.875, 1.0, 0.875, 1.0, 0.875, 1.0, 0.875, 1.0, 0.875, 1.0, 0.875, 1.0, 0.375, 1.0, 0.375, 1.0, 0.375, 1.0, 0.375, 1.0, 0.375, 1.0, 0.0, 0.0, 0.0, 0.0, 0.0, 0.0, 0.0, 0.0, 0.375, 1.0, 0.375, 1.0, 0.375, 1.0, 0.375, 1.0, 0.375, 1.0, 0.375, 1.0, 0.375, 1.0, 0.375, 1.0, 0.375, 1.0, 0.375, 1.0, 0.375, 1.0, 0.375, 1.0, 0.375, 1.0, 0.375, 1.0, 0.375, 1.0, 0.0, 0.0, 0.0, 0.0, 0.0, 0.0, 0.375, 1.0, 0.375, 1.0, 0.375, 1.0, 0.375, 1.0, 0.1875, 0.5, 0.0, 0.0, 0.375, 1.0, 0.375, 1.0, 0.375, 1.0, 0.375, 1.0, 0.375, 0.5, 0.5, 0.5, 0.0, 0.0, 0.375, 1.0, 0.0, 0.0, 0.625, 1.0, 0.625, 1.0, 0.375, 1.0, 0.0, 0.0, 0.0, 0.0, 0.375, 1.0, 0.875, 0.9569, 0.625, 0.9569, 0.625, 0.6441, 0.375, 0.9569, 0.375, 0.6441, 0.4932, 0.6441, 0.625, 0.9569, 0.4932, 0.9569, 0.4932, 0.6441, 0.125, 0.6441, 0.875, 0.6441, 0.875, 0.6441, 0.375, 0.6441, 0.375, 0.6441, 0.375, 0.6441, 0.875, 0.6441, 0.875, 0.6441, 0.625, 0.6441, 0.625, 0.6441, 0.625, 0.6441, 0.875, 0.6441, 0.125, 1.0, 0.375, 1.0, 0.375, 1.0, 0.375, 0.6441, 0.375, 0.9569, 0.125, 0.9569, 0.875, 1.0, 0.625, 1.0, 0.625, 0.5, 0.375, 0.6441, 0.375, 0.6441, 0.125, 0.6441, 0.375, 0.6441, 0.125, 0.6441, 0.125, 0.6441, 0.125, 0.9569, 0.375, 0.9569, 0.375, 1.0, 0.875, 0.9569, 0.875, 1.0, 0.625, 1.0, 0.875, 0.9569, 0.125, 0.9569, 0.125, 1.0, 0.625, 0.9569, 0.625, 1.0, 0.4932, 1.0, 0.375, 1.0, 0.375, 1.0, 0.125, 1.0, 0.375, 1.0, 0.125, 1.0, 0.1374, 1.0, 0.375, 0.5, 0.4375, 0.5, 0.4375, 0.5, 0.125, 1.0, 0.125, 1.0, 0.875, 1.0, 0.125, 1.0, 0.875, 1.0, 0.875, 0.5, 0.875, 0.5, 0.875, 0.5, 0.125, 0.5, 0.375, 0.5, 0.125, 0.5, 0.125, 0.5, 0.125, 0.5, 0.375, 0.5, 0.375, 0.5, 0.875, 0.5, 0.625, 0.5, 0.875, 0.5, 0.625, 0.5, 0.625, 0.5, 0.875, 0.5, 0.125, 1.0, 0.125, 1.0, 0.125, 1.0, 0.3564, 1.0, 0.1438, 1.0, 0.1438, 1.0, 0.125, 1.0, 0.125, 1.0, 0.125, 1.0, 0.875, 1.0, 0.875, 1.0, 0.875, 1.0, 0.8538, 1.0, 0.6462, 1.0, 0.6462, 1.0, 0.125, 1.0, 0.0, 0.0, 0.375, 1.0, 0.125, 1.0, 0.125, 1.0, 0.125, 1.0, 0.125, 1.0, 0.125, 1.0, 0.125, 1.0, 0.125, 1.0, 0.125, 1.0, 0.125, 1.0, 0.875, 1.0, 0.875, 1.0, 0.625, 1.0, 0.875, 1.0, 0.625, 1.0, 0.625, 1.0, 0.125, 1.0, 0.125, 1.0, 0.375, 1.0, 0.625, 1.0, 0.875, 1.0, 0.875, 1.0, 0.875, 1.0, 0.875, 1.0, 0.875, 1.0, 0.125, 1.0, 0.125, 1.0, 0.125, 1.0, 0.875, 1.0, 0.875, 1.0, 0.875, 1.0, 0.875, 1.0, 0.875, 1.0, 0.875, 1.0, 0.875, 1.0, 0.875, 1.0, 0.875, 1.0, 0.875, 1.0, 0.875, 1.0, 0.875, 1.0, 0.375, 1.0, 0.375, 1.0, 0.375, 1.0, 0.375, 1.0, 0.3772, 1.0, 0.375, 1.0, 0.375, 1.0, 0.375, 1.0, 0.375, 1.0, 0.125, 1.0, 0.125, 1.0, 0.125, 1.0, 0.125, 1.0, 0.125, 1.0, 0.125, 1.0, 0.0, 0.0, 0.0, 0.0, 0.0, 0.0, 0.375, 1.0, 0.375, 1.0, 0.375, 1.0, 0.3629, 1.0, 0.375, 1.0, 0.3772, 1.0, 0.375, 1.0, 0.375, 1.0, 0.3763, 1.0, 0.375, 1.0, 0.375, 1.0, 0.375, 1.0, 0.375, 1.0, 0.375, 1.0, 0.375, 1.0, 0.375, 1.0, 0.375, 1.0, 0.375, 1.0, 0.375, 1.0, 0.375, 1.0, 0.375, 1.0, 0.375, 1.0, 0.375, 1.0, 0.375, 1.0, 0.375, 1.0, 0.375, 1.0, 0.375, 1.0, 0.375, 1.0, 0.375, 1.0, 0.375, 1.0, 0.375, 1.0, 0.375, 1.0, 0.375, 1.0, 0.375, 1.0, 0.375, 1.0, 0.375, 1.0, 0.375, 1.0, 0.375, 1.0, 0.375, 1.0, 0.375, 1.0, 0.375, 1.0, 0.375, 1.0, 0.3763, 1.0, 0.375, 1.0, 0.375, 1.0, 0.3772, 1.0, 0.3763, 1.0, 0.375, 1.0, 0.375, 1.0, 0.375, 1.0, 0.375, 1.0, 0.0, 0.0, 0.0, 0.0, 0.0, 0.0, 0.4932, 0.6441, 0.4932, 0.6441, 0.5591, 0.6441, 0.375, 0.5, 0.375, 1.0, 0.125, 1.0, 0.625, 0.5, 0.625, 0.5, 0.625, 0.5, 0.5, 0.5, 0.5, 0.5, 0.5625, 0.5, 0.0, 0.0, 0.0, 0.0, 0.0, 0.0, 0.5, 0.5, 0.375, 0.5, 0.4375, 0.5, 0.375, 0.5, 0.375, 0.5, 0.4375, 0.5, 0.625, 0.5, 0.5, 0.5, 0.625, 0.5, 0.5, 0.5, 0.5, 0.5, 0.5625, 0.5, 0.5625, 0.5, 0.5625, 0.5, 0.625, 0.5, 0.4375, 0.5, 0.5, 0.5, 0.5, 0.5, 0.375, 0.5, 0.375, 0.5, 0.4375, 0.5, 0.5, 0.5, 0.5, 0.5, 0.5625, 0.5, 0.375, 0.5, 0.375, 0.5, 0.375, 0.5, 0.0, 0.0, 0.0, 0.0, 0.0, 0.0, 0.5625, 0.5, 0.5625, 0.5, 0.625, 0.5, 0.0, 0.0, 0.0, 0.0, 0.0, 0.0, 0.0, 0.0, 0.0, 0.0, 0.0, 0.0, 0.4375, 0.5, 0.5, 0.5, 0.5, 0.5, 0.625, 0.6441, 0.625, 0.6441, 0.625, 0.6441, 0.4932, 0.6441, 0.375, 0.6441, 0.4341, 0.6441, 0.375, 0.6441, 0.375, 0.6441, 0.4341, 0.6441, 0.625, 0.6441, 0.5591, 0.6441, 0.5591, 0.6441, 0.4932, 0.6441, 0.4341, 0.6441, 0.4341, 0.6441, 0.375, 0.6441, 0.375, 0.6441, 0.4341, 0.6441, 0.4932, 0.6441, 0.4932, 0.6441, 0.5591, 0.6441, 0.625, 0.6441, 0.4932, 0.6441, 0.5591, 0.6441, 0.4932, 0.6441, 0.4932, 0.6441, 0.5591, 0.6441, 0.4932, 0.6441, 0.4341, 0.6441, 0.4341, 0.6441, 0.0, 0.0, 0.0, 0.0, 0.0, 0.0, 0.4341, 0.6441, 0.375, 0.6441, 0.375, 0.6441, 0.0, 0.0, 0.0, 0.0, 0.0, 0.0, 0.0, 0.0, 0.0, 0.0, 0.0, 0.0, 0.0, 0.0, 0.0, 0.0, 0.0, 0.0, 0.5591, 0.6441, 0.5591, 0.6441, 0.625, 0.6441, 0.875, 1.0, 0.875, 1.0, 0.875, 1.0, 0.125, 1.0, 0.125, 1.0, 0.125, 1.0, 0.125, 1.0, 0.875, 1.0, 0.875, 1.0, 0.375, 1.0, 0.375, 1.0, 0.125, 1.0, 0.875, 1.0, 0.875, 1.0, 0.875, 1.0, 0.125, 1.0, 0.125, 1.0, 0.125, 1.0, 0.875, 1.0, 0.125, 1.0, 0.125, 1.0, 0.375, 1.0, 0.375, 1.0, 0.375, 1.0, 0.375, 1.0, 0.375, 1.0, 0.375, 1.0, 0.375, 1.0, 0.375, 1.0, 0.375, 1.0, 0.875, 1.0, 0.875, 1.0, 0.875, 1.0, 0.875, 1.0, 0.875, 1.0, 0.875, 1.0, 0.125, 1.0, 0.125, 1.0, 0.125, 1.0, 0.125, 1.0, 0.125, 1.0, 0.125, 1.0, 0.0, 0.0, 0.0, 0.0, 0.0, 0.0, 0.875, 1.0, 0.125, 1.0, 0.125, 1.0, 0.375, 1.0, 0.0, 0.0, 0.375, 1.0, 0.0, 0.0, 0.0, 0.0, 0.375, 1.0, 0.375, 1.0, 0.0, 0.0, 0.375, 1.0, 0.375, 0.5, 0.125, 0.5, 0.0, 0.0, 0.125, 0.5, 0.875, 0.5, 0.0, 0.0, 0.875, 0.5, 0.0, 0.0, 0.0, 0.0, 0.0, 0.0, 0.0, 0.0, 0.0, 0.0, 0.375, 0.6441, 0.125, 0.6441, 0.875, 0.6441, 0.875, 0.6441, 0.0, 0.0, 0.375, 0.6441, 0.0, 0.0, 0.0, 0.0, 0.375, 0.6441, 0.0, 0.0, 0.0, 0.0, 0.0, 0.0, 0.375, 1.0, 0.375, 1.0, 0.375, 1.0, 0.125, 1.0, 0.875, 1.0, 0.875, 1.0, 0.125, 1.0, 0.875, 1.0, 0.875, 1.0, 0.375, 1.0, 0.375, 1.0, 0.375, 1.0, 0.125, 0.6441, 0.125, 0.9569, 0.875, 0.9569, 0.125, 1.0, 0.875, 1.0, 0.875, 1.0, 0.875, 1.0, 0.875, 1.0, 0.875, 1.0, 0.875, 1.0, 0.875, 1.0, 0.875, 1.0, 0.875, 1.0, 0.875, 1.0, 0.875, 1.0, 0.375, 1.0, 0.375, 1.0, 0.375, 1.0, 0.375, 1.0, 0.375, 1.0, 0.375, 1.0, 0.375, 1.0, 0.375, 1.0, 0.375, 1.0, 0.375, 1.0, 0.375, 1.0, 0.375, 1.0, 0.375, 1.0, 0.375, 1.0, 0.375, 1.0, 0.375, 1.0, 0.375, 1.0, 0.375, 1.0, 0.375, 1.0, 0.375, 1.0, 0.375, 1.0, 0.375, 1.0, 0.375, 1.0, 0.375, 1.0, 0.375, 1.0, 0.375, 1.0, 0.375, 1.0, 0.375, 1.0, 0.375, 1.0, 0.375, 1.0, 0.375, 1.0, 0.375, 1.0, 0.375, 1.0, 0.375, 1.0, 0.375, 1.0, 0.375, 1.0, 0.375, 1.0, 0.375, 1.0, 0.375, 1.0, 0.375, 1.0, 0.375, 1.0, 0.375, 1.0, 0.375, 1.0, 0.375, 1.0, 0.375, 1.0, 0.375, 1.0, 0.375, 1.0, 0.375, 1.0, 0.375, 1.0, 0.375, 1.0, 0.375, 1.0, 0.375, 1.0, 0.375, 1.0, 0.375, 1.0, 0.375, 1.0, 0.375, 1.0, 0.375, 1.0, 0.375, 1.0, 0.375, 1.0, 0.375, 1.0, 0.375, 1.0, 0.375, 1.0, 0.375, 1.0, 0.125, 1.0, 0.125, 1.0, 0.125, 1.0, 0.125, 1.0, 0.125, 1.0, 0.125, 1.0, 0.125, 1.0, 0.125, 1.0, 0.125, 1.0, 0.125, 1.0, 0.125, 1.0, 0.125, 1.0, 0.125, 1.0, 0.125, 1.0, 0.125, 1.0, 0.125, 1.0, 0.125, 1.0, 0.125, 1.0, 0.125, 1.0, 0.125, 1.0, 0.125, 1.0, 0.125, 1.0, 0.125, 1.0, 0.125, 1.0, 0.125, 1.0, 0.125, 1.0, 0.125, 1.0, 0.125, 1.0, 0.125, 1.0, 0.125, 1.0, 0.125, 1.0, 0.125, 1.0, 0.125, 1.0, 0.125, 1.0, 0.125, 1.0, 0.125, 1.0, 0.125, 1.0, 0.125, 1.0, 0.125, 1.0, 0.125, 1.0, 0.125, 1.0, 0.125, 1.0, 0.3565, 1.0, 0.1436, 1.0, 0.125, 1.0, 0.3565, 1.0, 0.375, 1.0, 0.375, 1.0, 0.1436, 1.0, 0.1438, 1.0, 0.125, 1.0, 0.3564, 1.0, 0.375, 1.0, 0.125, 1.0, 0.3564, 1.0, 0.3564, 1.0, 0.3565, 1.0, 0.3565, 1.0, 0.3565, 1.0, 0.1436, 1.0, 0.1436, 1.0, 0.1436, 1.0, 0.1438, 1.0, 0.8538, 1.0, 0.875, 1.0, 0.625, 1.0, 0.6462, 1.0, 0.625, 1.0, 0.625, 1.0, 0.8538, 1.0, 0.8538, 1.0, 0.875, 1.0, 0.8538, 1.0, 0.6462, 1.0, 0.625, 1.0, 0.8538, 1.0, 0.8538, 1.0, 0.6462, 1.0, 0.6462, 1.0, 0.6462, 1.0, 0.6462, 1.0, 0.8538, 1.0, 0.8538, 1.0, 0.8538, 1.0, 0.875, 1.0, 0.875, 1.0, 0.875, 1.0, 0.875, 1.0, 0.875, 1.0, 0.875, 1.0, 0.875, 1.0, 0.875, 1.0, 0.875, 1.0, 0.875, 1.0, 0.875, 1.0, 0.875, 1.0, 0.875, 1.0, 0.875, 1.0, 0.875, 1.0, 0.875, 1.0, 0.875, 1.0, 0.875, 1.0, 0.875, 1.0, 0.875, 1.0, 0.875, 1.0, 0.875, 1.0, 0.875, 1.0, 0.875, 1.0, 0.875, 1.0, 0.875, 1.0, 0.875, 1.0, 0.875, 1.0, 0.875, 1.0, 0.875, 1.0, 0.875, 1.0, 0.875, 1.0, 0.875, 1.0, 0.875, 1.0, 0.875, 1.0, 0.875, 1.0, 0.875, 1.0, 0.875, 1.0, 0.875, 1.0, 0.875, 1.0, 0.875, 1.0, 0.875, 1.0, 0.875, 1.0, 0.875, 1.0, 0.875, 1.0, 0.875, 1.0, 0.875, 1.0, 0.875, 1.0, 0.875, 1.0, 0.875, 1.0, 0.875, 1.0, 0.875, 1.0, 0.875, 1.0, 0.875, 1.0, 0.875, 1.0, 0.875, 1.0, 0.875, 1.0, 0.875, 1.0, 0.875, 1.0, 0.875, 1.0, 0.875, 1.0, 0.875, 1.0, 0.875, 1.0, 0.875, 1.0, 0.875, 1.0, 0.875, 1.0, 0.875, 1.0, 0.875, 1.0, 0.875, 1.0, 0.375, 1.0, 0.375, 1.0, 0.375, 1.0, 0.375, 1.0, 0.375, 1.0, 0.375, 1.0, 0.375, 1.0, 0.375, 1.0, 0.375, 1.0, 0.375, 1.0, 0.375, 1.0, 0.375, 1.0, 0.375, 1.0, 0.375, 1.0, 0.375, 1.0, 0.375, 1.0, 0.375, 1.0, 0.375, 1.0, 0.0, 0.0, 0.0, 0.0, 0.0, 0.0, 0.0, 0.0, 0.0, 0.0, 0.0, 0.0, 0.0, 0.0, 0.0, 0.0, 0.0, 0.0, 0.375, 1.0, 0.1875, 0.5, 0.375, 1.0, 0.375, 1.0, 0.375, 1.0, 0.1875, 0.5, 0.375, 1.0, 0.375, 1.0, 0.375, 1.0, 0.0, 0.0, 0.0, 0.0, 0.0, 0.0, 0.375, 1.0, 0.375, 1.0, 0.0, 0.0, 0.0, 0.0, 0.0, 0.0, 0.375, 1.0, 0.375, 1.0])
me_cylinder.materials.append(mat_green)
me_cylinder.materials.append(mat_plates)
me_cylinder.materials.append(mat_eyes)
me_cylinder.materials.append(mat_lowerbody)
me_cylinder.materials.append(mat_spikes)
me_cylinder.materials.append(mat_claw)
me_cylinder.materials.append(mat_mouth)
me_cylinder.use_remesh_fix_poles = True
me_cylinder.use_remesh_preserve_attributes = False
me_cylinder.update()
me_cylinder_002 = bpy.data.meshes.new('Cylinder.002')
me_cylinder_002.from_pydata([(0.0, 4.6, -0.245), (0.0, 4.6, 0.245), (3.984, 2.3, -0.245), (3.984, 2.3, 0.245), (3.984, -2.3, -0.245), (3.984, -2.3, 0.245), (-4.021e-07, -4.6, -0.245), (-4.021e-07, -4.6, 0.245), (-3.984, -2.3, -0.245), (-3.984, -2.3, 0.245), (-3.984, 2.3, -0.245), (-3.984, 2.3, 0.245)], [], [(0, 1, 3, 2), (2, 3, 5, 4), (4, 5, 7, 6), (6, 7, 9, 8), (3, 1, 11, 9, 7, 5), (8, 9, 11, 10), (10, 11, 1, 0), (0, 2, 4, 6, 8, 10)])
_uv = me_cylinder_002.uv_layers.new(name='UVMap')
_uv.uv.foreach_set('vector', [1.0, 0.5, 1.0, 1.0, 0.8333, 1.0, 0.8333, 0.5, 0.8333, 0.5, 0.8333, 1.0, 0.6667, 1.0, 0.6667, 0.5, 0.6667, 0.5, 0.6667, 1.0, 0.5, 1.0, 0.5, 0.5, 0.5, 0.5, 0.5, 1.0, 0.3333, 1.0, 0.3333, 0.5, 0.4578, 0.37, 0.25, 0.49, 0.04215, 0.37, 0.04215, 0.13, 0.25, 0.01, 0.4578, 0.13, 0.3333, 0.5, 0.3333, 1.0, 0.1667, 1.0, 0.1667, 0.5, 0.1667, 0.5, 0.1667, 1.0, -8.941e-08, 1.0, -8.941e-08, 0.5, 0.75, 0.49, 0.9578, 0.37, 0.9578, 0.13, 0.75, 0.01, 0.5422, 0.13, 0.5422, 0.37])
me_cylinder_002.use_remesh_fix_poles = True
me_cylinder_002.use_remesh_preserve_attributes = False
me_cylinder_002.update()

# ---- objects
ob_mirror_point = bpy.data.objects.new('Mirror point', None)
ob_stegosaurus_back = bpy.data.objects.new('Stegosaurus Back', None)
ob_stegosaurus = bpy.data.objects.new('Stegosaurus', me_cylinder)
ob_stegosaurus_front = bpy.data.objects.new('Stegosaurus Front', None)
ob_base = bpy.data.objects.new('Base', me_cylinder_002)

# ---- transforms, parenting, visibility, modifiers, constraints
ob_mirror_point.location = (0.0, 0.0, 0.0)
ob_mirror_point.scale = (0.5367, 0.5367, 0.5367)
ob_stegosaurus_back.location = (0.0, 0.0, 0.9506)
ob_stegosaurus_back.rotation_euler = (1.571, -0.0, 1.571)
ob_stegosaurus_back.scale = (1.836, 1.724, 1.0)
ob_stegosaurus_back.empty_display_type = 'IMAGE'
ob_stegosaurus_back.empty_display_size = 5.0
ob_stegosaurus_back.use_empty_image_alpha = True
ob_stegosaurus_back.color = (1.0, 1.0, 1.0, 0.1743)
ob_stegosaurus_back.show_in_front = True
ob_stegosaurus.location = (0.0, -0.05863, 0.07472)
ob_stegosaurus.rotation_euler = (-0.4022, 0.002275, 0.02233)
ob_stegosaurus.scale = (0.2349, 0.2349, 0.2349)
_m = ob_stegosaurus.modifiers.new('Mirror', 'MIRROR')
_m.use_clip = True
_m.mirror_object = ob_mirror_point
_m = ob_stegosaurus.modifiers.new('Subdivision', 'SUBSURF')
_m.levels = 2
ob_stegosaurus_front.location = (-0.3392, 0.0, 1.017)
ob_stegosaurus_front.rotation_euler = (1.571, -0.0, -0.0)
ob_stegosaurus_front.scale = (2.388, 1.989, 2.458)
ob_stegosaurus_front.empty_display_type = 'IMAGE'
ob_stegosaurus_front.empty_display_size = 5.0
ob_stegosaurus_front.use_empty_image_alpha = True
ob_stegosaurus_front.color = (1.0, 1.0, 1.0, 0.4862)
ob_base.location = (0.0, 0.4867, -0.2465)
ob_base.scale = (0.931, 0.931, 1.0)

# ---- collection membership
col_collection.objects.link(ob_mirror_point)
col_collection.objects.link(ob_stegosaurus_back)
col_collection.objects.link(ob_stegosaurus)
col_collection.objects.link(ob_stegosaurus_front)
col_collection.objects.link(ob_base)

# ---- scene / render settings (as saved in the file)
scene.frame_start = 1; scene.frame_end = 250; scene.frame_set(66)
scene.render.engine = 'BLENDER_EEVEE_NEXT'
scene.cycles.sampling_pattern = 'TABULATED_SOBOL'
scene.cycles.use_light_tree = False
scene.view_settings.view_transform = 'Filmic'
bpy.context.view_layer.update()

# ---- added for rendering (the .blend has no active camera and no usable light): camera, sun
cam_auto = bpy.data.cameras.new('AutoCamera')
cam_auto.lens = 50.0
cam_auto.sensor_width = 36.0
cam_auto.clip_end = 1000.0
ob_auto_camera = bpy.data.objects.new('AutoCamera', cam_auto)
scene.collection.objects.link(ob_auto_camera)
ob_auto_camera.location = (14.5687, -16.195, 13.9012)
ob_auto_camera.rotation_euler = (1.09748, -7.21219e-08, 0.694738)
scene.camera = ob_auto_camera
light_auto_sun = bpy.data.lights.new('AutoSun', 'SUN')
light_auto_sun.energy = 3.0
light_auto_sun.angle = 0.0523599
ob_auto_sun = bpy.data.objects.new('AutoSun', light_auto_sun)
scene.collection.objects.link(ob_auto_sun)
ob_auto_sun.rotation_euler = (0.872665, 0.174533, 0.523599)
bpy.context.view_layer.update()
